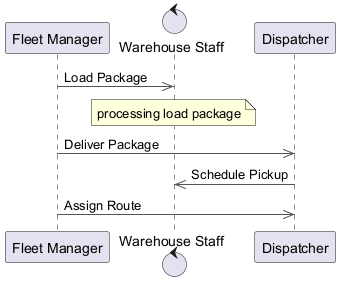

The diagram above was rendered by PlantUML. Its source (embedded in the PNG):
@startuml
skinparam backgroundColor #FFFFFF
skinparam classBackgroundColor #F1F8E9
skinparam classBorderColor #33691E
skinparam ArrowColor #555555
participant "Fleet Manager" as FM
control "Warehouse Staff" as WS
participant "Dispatcher" as D
FM ->> WS : Load Package
note over WS : processing load package
FM ->> D : Deliver Package
D ->> WS : Schedule Pickup
FM ->> D : Assign Route
@enduml